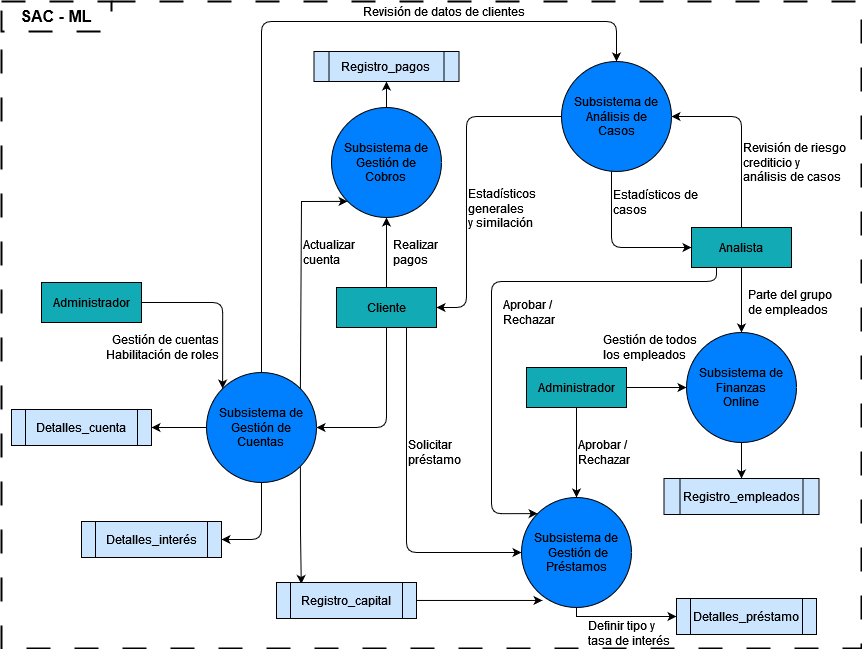

The diagram above was exported from draw.io. Its source (the exported page's mxGraphModel, read from the mxfile embedded in the PNG):
<mxGraphModel dx="1760" dy="884" grid="1" gridSize="10" guides="1" tooltips="1" connect="1" arrows="1" fold="1" page="1" pageScale="1" pageWidth="1169" pageHeight="827" math="0" shadow="0">
  <root>
    <mxCell id="0" />
    <mxCell id="1" parent="0" />
    <mxCell id="2" style="edgeStyle=orthogonalEdgeStyle;rounded=0;orthogonalLoop=1;jettySize=auto;html=1;entryX=0;entryY=0.5;entryDx=0;entryDy=0;" edge="1" source="3" target="31" parent="1">
      <mxGeometry relative="1" as="geometry">
        <Array as="points">
          <mxPoint x="730" y="678" />
        </Array>
      </mxGeometry>
    </mxCell>
    <mxCell id="3" value="&lt;div&gt;Subsistema de&lt;/div&gt;&lt;div&gt;&amp;nbsp;Gestión de Préstamos&lt;/div&gt;" style="ellipse;whiteSpace=wrap;html=1;aspect=fixed;fillColor=#007FFF;" vertex="1" parent="1">
      <mxGeometry x="675" y="559" width="110" height="110" as="geometry" />
    </mxCell>
    <mxCell id="4" style="edgeStyle=orthogonalEdgeStyle;rounded=0;orthogonalLoop=1;jettySize=auto;html=1;entryX=0.5;entryY=0;entryDx=0;entryDy=0;" edge="1" source="6" target="3" parent="1">
      <mxGeometry relative="1" as="geometry" />
    </mxCell>
    <mxCell id="5" style="edgeStyle=orthogonalEdgeStyle;rounded=0;orthogonalLoop=1;jettySize=auto;html=1;entryX=0;entryY=0.5;entryDx=0;entryDy=0;" edge="1" source="6" target="28" parent="1">
      <mxGeometry relative="1" as="geometry" />
    </mxCell>
    <mxCell id="6" value="Administrador" style="rounded=0;whiteSpace=wrap;html=1;fillColor=#12AAB5;" vertex="1" parent="1">
      <mxGeometry x="680" y="429" width="100" height="40" as="geometry" />
    </mxCell>
    <mxCell id="7" style="edgeStyle=orthogonalEdgeStyle;rounded=1;orthogonalLoop=1;jettySize=auto;html=1;entryX=0;entryY=0.5;entryDx=0;entryDy=0;" edge="1" source="10" target="3" parent="1">
      <mxGeometry relative="1" as="geometry">
        <Array as="points">
          <mxPoint x="560" y="614" />
        </Array>
      </mxGeometry>
    </mxCell>
    <mxCell id="8" style="edgeStyle=orthogonalEdgeStyle;rounded=1;orthogonalLoop=1;jettySize=auto;html=1;exitX=0.5;exitY=1;exitDx=0;exitDy=0;entryX=1;entryY=0.5;entryDx=0;entryDy=0;" edge="1" source="10" target="20" parent="1">
      <mxGeometry relative="1" as="geometry" />
    </mxCell>
    <mxCell id="9" style="edgeStyle=orthogonalEdgeStyle;rounded=0;orthogonalLoop=1;jettySize=auto;html=1;entryX=0.5;entryY=1;entryDx=0;entryDy=0;" edge="1" source="10" target="22" parent="1">
      <mxGeometry relative="1" as="geometry" />
    </mxCell>
    <mxCell id="10" value="Cliente" style="rounded=0;whiteSpace=wrap;html=1;fillColor=#12AAB5;" vertex="1" parent="1">
      <mxGeometry x="490" y="349" width="100" height="40" as="geometry" />
    </mxCell>
    <mxCell id="11" style="edgeStyle=orthogonalEdgeStyle;rounded=0;orthogonalLoop=1;jettySize=auto;html=1;entryX=0.5;entryY=0;entryDx=0;entryDy=0;" edge="1" source="14" target="28" parent="1">
      <mxGeometry relative="1" as="geometry" />
    </mxCell>
    <mxCell id="12" style="edgeStyle=orthogonalEdgeStyle;rounded=1;orthogonalLoop=1;jettySize=auto;html=1;entryX=1;entryY=0.5;entryDx=0;entryDy=0;" edge="1" source="14" target="25" parent="1">
      <mxGeometry relative="1" as="geometry">
        <Array as="points">
          <mxPoint x="895" y="178" />
        </Array>
      </mxGeometry>
    </mxCell>
    <mxCell id="13" style="edgeStyle=orthogonalEdgeStyle;rounded=1;orthogonalLoop=1;jettySize=auto;html=1;entryX=0;entryY=0;entryDx=0;entryDy=0;exitX=0.25;exitY=1;exitDx=0;exitDy=0;" edge="1" source="14" target="3" parent="1">
      <mxGeometry relative="1" as="geometry">
        <Array as="points">
          <mxPoint x="870" y="343" />
          <mxPoint x="645" y="343" />
          <mxPoint x="645" y="575" />
        </Array>
      </mxGeometry>
    </mxCell>
    <mxCell id="14" value="Analista" style="rounded=0;whiteSpace=wrap;html=1;fillColor=#12AAB5;" vertex="1" parent="1">
      <mxGeometry x="845" y="289" width="100" height="40" as="geometry" />
    </mxCell>
    <mxCell id="15" style="edgeStyle=orthogonalEdgeStyle;rounded=0;orthogonalLoop=1;jettySize=auto;html=1;exitX=1;exitY=1;exitDx=0;exitDy=0;entryX=0.177;entryY=0.04;entryDx=0;entryDy=0;entryPerimeter=0;" edge="1" source="20" target="34" parent="1">
      <mxGeometry relative="1" as="geometry" />
    </mxCell>
    <mxCell id="16" style="edgeStyle=orthogonalEdgeStyle;rounded=0;orthogonalLoop=1;jettySize=auto;html=1;entryX=1;entryY=0.5;entryDx=0;entryDy=0;" edge="1" source="20" target="38" parent="1">
      <mxGeometry relative="1" as="geometry" />
    </mxCell>
    <mxCell id="17" style="edgeStyle=orthogonalEdgeStyle;rounded=1;orthogonalLoop=1;jettySize=auto;html=1;exitX=0.5;exitY=1;exitDx=0;exitDy=0;entryX=1;entryY=0.5;entryDx=0;entryDy=0;" edge="1" source="20" target="37" parent="1">
      <mxGeometry relative="1" as="geometry" />
    </mxCell>
    <mxCell id="18" style="edgeStyle=orthogonalEdgeStyle;rounded=0;orthogonalLoop=1;jettySize=auto;html=1;exitX=1;exitY=0;exitDx=0;exitDy=0;entryX=0;entryY=1;entryDx=0;entryDy=0;" edge="1" source="20" target="22" parent="1">
      <mxGeometry relative="1" as="geometry">
        <Array as="points">
          <mxPoint x="455" y="263" />
        </Array>
      </mxGeometry>
    </mxCell>
    <mxCell id="19" style="edgeStyle=orthogonalEdgeStyle;orthogonalLoop=1;jettySize=auto;html=1;entryX=0.5;entryY=0;entryDx=0;entryDy=0;rounded=1;" edge="1" source="20" target="25" parent="1">
      <mxGeometry relative="1" as="geometry">
        <Array as="points">
          <mxPoint x="415" y="83" />
          <mxPoint x="770" y="83" />
        </Array>
      </mxGeometry>
    </mxCell>
    <mxCell id="20" value="&lt;div&gt;Subsistema de&lt;/div&gt;&lt;div&gt;Gestión de&lt;/div&gt;&lt;div&gt;Cuentas&lt;br&gt;&lt;/div&gt;" style="ellipse;whiteSpace=wrap;html=1;aspect=fixed;fillColor=#007FFF;" vertex="1" parent="1">
      <mxGeometry x="360" y="434" width="110" height="110" as="geometry" />
    </mxCell>
    <mxCell id="21" style="edgeStyle=orthogonalEdgeStyle;rounded=0;orthogonalLoop=1;jettySize=auto;html=1;exitX=0.5;exitY=0;exitDx=0;exitDy=0;entryX=0.5;entryY=1;entryDx=0;entryDy=0;" edge="1" source="22" target="45" parent="1">
      <mxGeometry relative="1" as="geometry" />
    </mxCell>
    <mxCell id="22" value="&lt;div&gt;Subsistema de&lt;/div&gt;&lt;div&gt;Gestión de&lt;/div&gt;&lt;div&gt;Cobros&lt;br&gt;&lt;/div&gt;" style="ellipse;whiteSpace=wrap;html=1;aspect=fixed;fillColor=#007FFF;" vertex="1" parent="1">
      <mxGeometry x="485" y="169" width="110" height="110" as="geometry" />
    </mxCell>
    <mxCell id="23" style="edgeStyle=orthogonalEdgeStyle;rounded=1;orthogonalLoop=1;jettySize=auto;html=1;exitX=1;exitY=1;exitDx=0;exitDy=0;entryX=0;entryY=0.5;entryDx=0;entryDy=0;" edge="1" source="25" target="14" parent="1">
      <mxGeometry relative="1" as="geometry">
        <Array as="points">
          <mxPoint x="765" y="217" />
          <mxPoint x="765" y="309" />
        </Array>
      </mxGeometry>
    </mxCell>
    <mxCell id="24" style="edgeStyle=orthogonalEdgeStyle;rounded=1;orthogonalLoop=1;jettySize=auto;html=1;entryX=1;entryY=0.5;entryDx=0;entryDy=0;" edge="1" source="25" target="10" parent="1">
      <mxGeometry relative="1" as="geometry">
        <Array as="points">
          <mxPoint x="620" y="178" />
          <mxPoint x="620" y="369" />
        </Array>
      </mxGeometry>
    </mxCell>
    <mxCell id="25" value="&lt;div&gt;Subsistema de&lt;/div&gt;&lt;div&gt;Análisis de&lt;/div&gt;&lt;div&gt;Casos&lt;/div&gt;" style="ellipse;whiteSpace=wrap;html=1;aspect=fixed;fillColor=#007FFF;" vertex="1" parent="1">
      <mxGeometry x="715" y="123" width="110" height="110" as="geometry" />
    </mxCell>
    <mxCell id="26" value="&lt;div&gt;Aprobar / Rechazar&lt;/div&gt;" style="text;html=1;strokeColor=none;fillColor=none;align=left;verticalAlign=middle;whiteSpace=wrap;rounded=0;" vertex="1" parent="1">
      <mxGeometry x="730" y="499" width="60" height="30" as="geometry" />
    </mxCell>
    <mxCell id="27" style="edgeStyle=orthogonalEdgeStyle;rounded=0;orthogonalLoop=1;jettySize=auto;html=1;entryX=0.5;entryY=0;entryDx=0;entryDy=0;" edge="1" source="28" target="30" parent="1">
      <mxGeometry relative="1" as="geometry" />
    </mxCell>
    <mxCell id="28" value="&lt;div&gt;Subsistema de&lt;/div&gt;&lt;div&gt;Finanzas &lt;br&gt;&lt;/div&gt;&lt;div&gt;Online&lt;br&gt;&lt;/div&gt;" style="ellipse;whiteSpace=wrap;html=1;aspect=fixed;fillColor=#007FFF;" vertex="1" parent="1">
      <mxGeometry x="840" y="394" width="110" height="110" as="geometry" />
    </mxCell>
    <mxCell id="29" value="Parte del grupo de empleados" style="text;html=1;strokeColor=none;fillColor=none;align=left;verticalAlign=middle;whiteSpace=wrap;rounded=0;" vertex="1" parent="1">
      <mxGeometry x="900" y="349" width="100" height="30" as="geometry" />
    </mxCell>
    <mxCell id="30" value="Registro_empleados" style="shape=process;whiteSpace=wrap;html=1;backgroundOutline=1;fillColor=#CCE5FF;" vertex="1" parent="1">
      <mxGeometry x="817.5" y="540" width="155" height="36" as="geometry" />
    </mxCell>
    <mxCell id="31" value="Detalles_préstamo" style="shape=process;whiteSpace=wrap;html=1;backgroundOutline=1;fillColor=#CCE5FF;" vertex="1" parent="1">
      <mxGeometry x="830" y="660" width="140" height="36" as="geometry" />
    </mxCell>
    <mxCell id="32" value="Definir tipo y tasa de interés" style="text;html=1;strokeColor=none;fillColor=none;align=left;verticalAlign=middle;whiteSpace=wrap;rounded=0;" vertex="1" parent="1">
      <mxGeometry x="740" y="680" width="90" height="30" as="geometry" />
    </mxCell>
    <mxCell id="33" style="edgeStyle=orthogonalEdgeStyle;rounded=0;orthogonalLoop=1;jettySize=auto;html=1;entryX=0.191;entryY=0.936;entryDx=0;entryDy=0;entryPerimeter=0;" edge="1" source="34" target="3" parent="1">
      <mxGeometry relative="1" as="geometry" />
    </mxCell>
    <mxCell id="34" value="Registro_capital" style="shape=process;whiteSpace=wrap;html=1;backgroundOutline=1;fillColor=#CCE5FF;" vertex="1" parent="1">
      <mxGeometry x="430" y="644" width="140" height="36" as="geometry" />
    </mxCell>
    <mxCell id="35" style="edgeStyle=orthogonalEdgeStyle;rounded=0;orthogonalLoop=1;jettySize=auto;html=1;exitX=0.5;exitY=1;exitDx=0;exitDy=0;" edge="1" source="30" target="30" parent="1">
      <mxGeometry relative="1" as="geometry" />
    </mxCell>
    <mxCell id="36" value="&lt;div&gt;Solicitar&lt;/div&gt;&lt;div&gt;préstamo&lt;br&gt;&lt;/div&gt;" style="text;html=1;strokeColor=none;fillColor=none;align=left;verticalAlign=middle;whiteSpace=wrap;rounded=0;" vertex="1" parent="1">
      <mxGeometry x="560" y="499" width="60" height="30" as="geometry" />
    </mxCell>
    <mxCell id="37" value="Detalles_interés" style="shape=process;whiteSpace=wrap;html=1;backgroundOutline=1;fillColor=#CCE5FF;" vertex="1" parent="1">
      <mxGeometry x="235" y="583" width="140" height="36" as="geometry" />
    </mxCell>
    <mxCell id="38" value="Detalles_cuenta" style="shape=process;whiteSpace=wrap;html=1;backgroundOutline=1;fillColor=#CCE5FF;" vertex="1" parent="1">
      <mxGeometry x="165" y="471" width="140" height="36" as="geometry" />
    </mxCell>
    <mxCell id="39" style="edgeStyle=orthogonalEdgeStyle;rounded=1;orthogonalLoop=1;jettySize=auto;html=1;entryX=0;entryY=0;entryDx=0;entryDy=0;" edge="1" source="40" target="20" parent="1">
      <mxGeometry relative="1" as="geometry" />
    </mxCell>
    <mxCell id="40" value="Administrador" style="rounded=0;whiteSpace=wrap;html=1;fillColor=#12AAB5;" vertex="1" parent="1">
      <mxGeometry x="195" y="344" width="100" height="40" as="geometry" />
    </mxCell>
    <mxCell id="41" value="&lt;div&gt;Gestión de cuentas&lt;/div&gt;&lt;div&gt;Habilitación de roles&lt;br&gt;&lt;/div&gt;" style="text;html=1;strokeColor=none;fillColor=none;align=right;verticalAlign=middle;whiteSpace=wrap;rounded=0;" vertex="1" parent="1">
      <mxGeometry x="245" y="394.5" width="130" height="29" as="geometry" />
    </mxCell>
    <mxCell id="42" value="Gestión de todos los empleados" style="text;html=1;strokeColor=none;fillColor=none;align=left;verticalAlign=middle;whiteSpace=wrap;rounded=0;" vertex="1" parent="1">
      <mxGeometry x="755" y="394" width="100" height="30" as="geometry" />
    </mxCell>
    <mxCell id="43" value="Realizar pagos" style="text;html=1;strokeColor=none;fillColor=none;align=left;verticalAlign=middle;whiteSpace=wrap;rounded=0;" vertex="1" parent="1">
      <mxGeometry x="545" y="299" width="60" height="30" as="geometry" />
    </mxCell>
    <mxCell id="44" value="&lt;div&gt;Actualizar&lt;/div&gt;&lt;div&gt;cuenta&lt;br&gt;&lt;/div&gt;" style="text;html=1;strokeColor=none;fillColor=none;align=left;verticalAlign=middle;whiteSpace=wrap;rounded=0;" vertex="1" parent="1">
      <mxGeometry x="455" y="299" width="60" height="30" as="geometry" />
    </mxCell>
    <mxCell id="45" value="Registro_pagos" style="shape=process;whiteSpace=wrap;html=1;backgroundOutline=1;fillColor=#CCE5FF;" vertex="1" parent="1">
      <mxGeometry x="467.5" y="113" width="145" height="30" as="geometry" />
    </mxCell>
    <mxCell id="46" value="&lt;div&gt;Revisión de riesgo crediticio y &lt;br&gt;&lt;/div&gt;&lt;div&gt;análisis de casos &lt;/div&gt;" style="text;html=1;strokeColor=none;fillColor=none;align=left;verticalAlign=middle;whiteSpace=wrap;rounded=0;" vertex="1" parent="1">
      <mxGeometry x="895" y="199" width="105" height="50" as="geometry" />
    </mxCell>
    <mxCell id="47" value="&lt;div&gt;Aprobar / Rechazar&lt;/div&gt;" style="text;html=1;strokeColor=none;fillColor=none;align=left;verticalAlign=middle;whiteSpace=wrap;rounded=0;" vertex="1" parent="1">
      <mxGeometry x="655" y="359" width="60" height="30" as="geometry" />
    </mxCell>
    <mxCell id="48" value="&lt;div&gt;Estadísticos de&lt;/div&gt;&lt;div&gt;casos&lt;br&gt;&lt;/div&gt;" style="text;html=1;strokeColor=none;fillColor=none;align=left;verticalAlign=middle;whiteSpace=wrap;rounded=0;" vertex="1" parent="1">
      <mxGeometry x="765" y="249" width="100" height="30" as="geometry" />
    </mxCell>
    <mxCell id="49" value="Revisión de datos de clientes" style="text;html=1;strokeColor=none;fillColor=none;align=left;verticalAlign=middle;whiteSpace=wrap;rounded=0;" vertex="1" parent="1">
      <mxGeometry x="515" y="63" width="200" height="20" as="geometry" />
    </mxCell>
    <mxCell id="50" value="&lt;font size=&quot;1&quot;&gt;&lt;b style=&quot;font-size: 16px;&quot;&gt;SAC - ML&lt;/b&gt;&lt;/font&gt;" style="shape=umlFrame;whiteSpace=wrap;html=1;pointerEvents=0;dashed=1;dashPattern=12 12;movable=1;resizable=1;rotatable=1;deletable=1;editable=1;locked=0;connectable=1;strokeWidth=2;width=110;height=30;" vertex="1" parent="1">
      <mxGeometry x="155" y="63" width="860" height="647" as="geometry" />
    </mxCell>
    <mxCell id="51" value="&lt;div&gt;Estadísticos&lt;/div&gt;&lt;div&gt;generales&lt;/div&gt;&lt;div&gt;y similación&lt;br&gt;&lt;/div&gt;" style="text;html=1;strokeColor=none;fillColor=none;align=left;verticalAlign=middle;whiteSpace=wrap;rounded=0;" vertex="1" parent="1">
      <mxGeometry x="620" y="240" width="100" height="60" as="geometry" />
    </mxCell>
  </root>
</mxGraphModel>